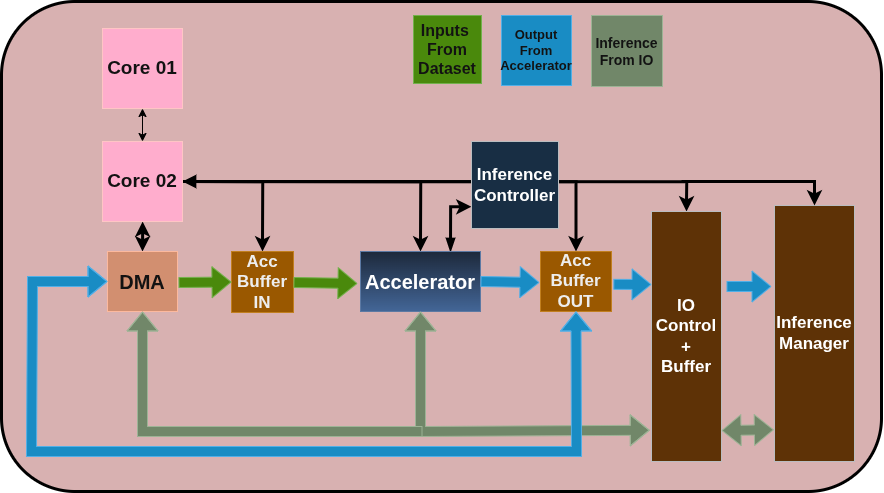

The diagram above was exported from draw.io. Its source (the exported page's mxGraphModel, read from the mxfile embedded in the PNG):
<mxGraphModel dx="2986" dy="2269" grid="1" gridSize="10" guides="1" tooltips="1" connect="1" arrows="1" fold="1" page="1" pageScale="1" pageWidth="850" pageHeight="1100" background="none" math="0" shadow="0">
  <root>
    <mxCell id="0" />
    <mxCell id="1" parent="0" />
    <mxCell id="2" parent="1" style="rounded=1;whiteSpace=wrap;html=1;strokeColor=light-dark(#000000,#000000);fillColor=light-dark(#000000, #d8b1b1);strokeWidth=3;" value="" vertex="1">
      <mxGeometry height="490" width="880" x="2630" y="170" as="geometry" />
    </mxCell>
    <mxCell id="3" parent="1" style="whiteSpace=wrap;html=1;aspect=fixed;fillColor=#a20025;fontColor=#ffffff;strokeColor=#6F0000;" value="&lt;font style=&quot;font-size: 19px;&quot;&gt;&lt;b&gt;&lt;font&gt;Core 01&lt;/font&gt;&lt;/b&gt;&lt;/font&gt;" vertex="1">
      <mxGeometry height="80" width="80" x="2731" y="197" as="geometry" />
    </mxCell>
    <mxCell id="4" edge="1" parent="1" source="9" style="edgeStyle=orthogonalEdgeStyle;rounded=0;orthogonalLoop=1;jettySize=auto;html=1;entryX=0.5;entryY=0;entryDx=0;entryDy=0;fillColor=#fa6800;strokeColor=light-dark(#000000,#000000);startArrow=classic;startFill=1;strokeWidth=3;" target="14">
      <mxGeometry relative="1" as="geometry" />
    </mxCell>
    <mxCell id="5" edge="1" parent="1" source="9" style="edgeStyle=orthogonalEdgeStyle;rounded=0;orthogonalLoop=1;jettySize=auto;html=1;exitX=1;exitY=0.5;exitDx=0;exitDy=0;entryX=0.5;entryY=0;entryDx=0;entryDy=0;fillColor=#fa6800;strokeColor=light-dark(#000000,#000000);strokeWidth=3;" target="15">
      <mxGeometry relative="1" as="geometry">
        <Array as="points">
          <mxPoint x="2891" y="350" />
        </Array>
      </mxGeometry>
    </mxCell>
    <mxCell id="6" edge="1" parent="1" source="9" style="edgeStyle=orthogonalEdgeStyle;rounded=0;orthogonalLoop=1;jettySize=auto;html=1;exitX=1;exitY=0.5;exitDx=0;exitDy=0;entryX=0.5;entryY=0;entryDx=0;entryDy=0;fillColor=#fa6800;strokeColor=light-dark(#000000,#000000);strokeWidth=3;" target="11">
      <mxGeometry relative="1" as="geometry" />
    </mxCell>
    <mxCell id="7" edge="1" parent="1" source="9" style="edgeStyle=orthogonalEdgeStyle;rounded=0;orthogonalLoop=1;jettySize=auto;html=1;exitX=1;exitY=0.5;exitDx=0;exitDy=0;entryX=0.5;entryY=0;entryDx=0;entryDy=0;fillColor=#fa6800;strokeColor=light-dark(#000000,#000000);strokeWidth=3;" target="13">
      <mxGeometry relative="1" as="geometry" />
    </mxCell>
    <mxCell id="8" edge="1" parent="1" source="9" style="edgeStyle=orthogonalEdgeStyle;rounded=0;orthogonalLoop=1;jettySize=auto;html=1;exitX=1;exitY=0.5;exitDx=0;exitDy=0;entryX=0.5;entryY=0;entryDx=0;entryDy=0;fillColor=#fa6800;strokeColor=light-dark(#000000,#000000);startArrow=block;startFill=1;strokeWidth=3;" target="19">
      <mxGeometry relative="1" as="geometry" />
    </mxCell>
    <mxCell id="9" parent="1" style="whiteSpace=wrap;html=1;aspect=fixed;fillColor=#a20025;fontColor=#ffffff;strokeColor=#6F0000;" value="&lt;font style=&quot;font-size: 19px;&quot;&gt;&lt;b&gt;&lt;font&gt;Core 02&lt;/font&gt;&lt;/b&gt;&lt;/font&gt;" vertex="1">
      <mxGeometry height="80" width="80" x="2731" y="310" as="geometry" />
    </mxCell>
    <mxCell id="10" edge="1" parent="1" source="11" style="edgeStyle=orthogonalEdgeStyle;rounded=0;orthogonalLoop=1;jettySize=auto;html=1;exitX=0.75;exitY=0;exitDx=0;exitDy=0;entryX=0;entryY=0.75;entryDx=0;entryDy=0;startArrow=blockThin;startFill=1;fillColor=#fa6800;strokeColor=light-dark(#000000,#000000);strokeWidth=3;" target="24">
      <mxGeometry relative="1" as="geometry" />
    </mxCell>
    <mxCell id="11" parent="1" style="rounded=0;whiteSpace=wrap;html=1;fillColor=#dae8fc;strokeColor=#6c8ebf;gradientColor=#7ea6e0;" value="&lt;font style=&quot;font-size: 20px;&quot;&gt;&lt;b&gt;Accelerator&lt;/b&gt;&lt;/font&gt;" vertex="1">
      <mxGeometry height="60" width="120" x="2989" y="420" as="geometry" />
    </mxCell>
    <mxCell id="12" edge="1" parent="1" source="9" style="endArrow=classic;startArrow=classic;html=1;rounded=0;entryX=0.5;entryY=1;entryDx=0;entryDy=0;exitX=0.5;exitY=0;exitDx=0;exitDy=0;strokeColor=light-dark(#000000,#000000);" target="3" value="">
      <mxGeometry height="50" relative="1" width="50" as="geometry">
        <mxPoint x="2751" y="310" as="sourcePoint" />
        <mxPoint x="2801" y="260" as="targetPoint" />
      </mxGeometry>
    </mxCell>
    <mxCell id="13" parent="1" style="rounded=0;whiteSpace=wrap;html=1;fillColor=#f0a30a;fontColor=#000000;strokeColor=#BD7000;" value="&lt;font style=&quot;font-size: 17px;&quot;&gt;&lt;b&gt;Acc&lt;br&gt;Buffer&lt;br&gt;OUT&lt;/b&gt;&lt;/font&gt;" vertex="1">
      <mxGeometry height="60" width="71" x="3169" y="420" as="geometry" />
    </mxCell>
    <mxCell id="14" parent="1" style="rounded=0;whiteSpace=wrap;html=1;fillColor=#a0522d;fontColor=#ffffff;strokeColor=#6D1F00;" value="&lt;font style=&quot;font-size: 20px;&quot;&gt;&lt;b&gt;DMA&lt;/b&gt;&lt;/font&gt;" vertex="1">
      <mxGeometry height="60" width="70" x="2736" y="420" as="geometry" />
    </mxCell>
    <mxCell id="15" parent="1" style="rounded=0;whiteSpace=wrap;html=1;fillColor=#f0a30a;fontColor=#000000;strokeColor=#BD7000;" value="&lt;font style=&quot;font-size: 17px;&quot;&gt;&lt;b&gt;Acc&lt;br&gt;Buffer&lt;br&gt;IN&lt;/b&gt;&lt;/font&gt;" vertex="1">
      <mxGeometry height="61" width="62" x="2860" y="420" as="geometry" />
    </mxCell>
    <mxCell id="16" edge="1" parent="1" style="shape=flexArrow;endArrow=classic;startArrow=none;html=1;rounded=0;fillColor=#60a917;strokeColor=#2D7600;startFill=0;entryX=0;entryY=0.5;entryDx=0;entryDy=0;" target="15" value="">
      <mxGeometry height="100" relative="1" width="100" as="geometry">
        <mxPoint x="2807" y="451" as="sourcePoint" />
        <mxPoint x="2858" y="451" as="targetPoint" />
      </mxGeometry>
    </mxCell>
    <mxCell id="17" edge="1" parent="1" source="15" style="shape=flexArrow;endArrow=classic;startArrow=none;html=1;rounded=0;fillColor=#60a917;strokeColor=#2D7600;startFill=0;" value="">
      <mxGeometry height="100" relative="1" width="100" as="geometry">
        <mxPoint x="2927" y="451" as="sourcePoint" />
        <mxPoint x="2986" y="452" as="targetPoint" />
      </mxGeometry>
    </mxCell>
    <mxCell id="18" edge="1" parent="1" style="shape=flexArrow;endArrow=classic;startArrow=none;html=1;rounded=0;exitX=1;exitY=0.5;exitDx=0;exitDy=0;fillColor=#1ba1e2;strokeColor=#006EAF;startFill=0;" value="">
      <mxGeometry height="100" relative="1" width="100" as="geometry">
        <mxPoint x="3109" y="450" as="sourcePoint" />
        <mxPoint x="3168" y="451" as="targetPoint" />
      </mxGeometry>
    </mxCell>
    <mxCell id="19" parent="1" style="rounded=0;whiteSpace=wrap;html=1;fillColor=#ffcc99;strokeColor=#36393d;" value="&lt;b&gt;&lt;font style=&quot;font-size: 17px;&quot;&gt;IO&lt;br&gt;&lt;/font&gt;&lt;/b&gt;&lt;div&gt;&lt;b&gt;&lt;font style=&quot;font-size: 17px;&quot;&gt;Control&lt;/font&gt;&lt;/b&gt;&lt;/div&gt;&lt;b&gt;&lt;font style=&quot;font-size: 17px;&quot;&gt;+&lt;br&gt;Buffer&lt;/font&gt;&lt;/b&gt;" vertex="1">
      <mxGeometry height="250" width="70" x="3280" y="380" as="geometry" />
    </mxCell>
    <mxCell id="20" edge="1" parent="1" source="13" style="shape=flexArrow;endArrow=classic;startArrow=none;html=1;rounded=0;exitX=1.026;exitY=0.547;exitDx=0;exitDy=0;fillColor=#1ba1e2;strokeColor=#006EAF;startFill=0;exitPerimeter=0;" value="">
      <mxGeometry height="100" relative="1" width="100" as="geometry">
        <mxPoint x="3229" y="452" as="sourcePoint" />
        <mxPoint x="3280" y="453" as="targetPoint" />
      </mxGeometry>
    </mxCell>
    <mxCell id="21" edge="1" parent="1" source="11" style="shape=flexArrow;endArrow=classic;startArrow=classic;html=1;rounded=0;entryX=-0.025;entryY=0.875;entryDx=0;entryDy=0;entryPerimeter=0;exitX=0.5;exitY=1;exitDx=0;exitDy=0;fillColor=#6d8764;strokeColor=#3A5431;" target="19" value="">
      <mxGeometry height="100" relative="1" width="100" as="geometry">
        <Array as="points">
          <mxPoint x="3049" y="600" />
        </Array>
        <mxPoint x="2811" y="600" as="sourcePoint" />
        <mxPoint x="3041" y="560" as="targetPoint" />
      </mxGeometry>
    </mxCell>
    <mxCell id="22" edge="1" parent="1" style="shape=flexArrow;endArrow=classic;html=1;rounded=0;entryX=0.5;entryY=1;entryDx=0;entryDy=0;fillColor=#6d8764;strokeColor=#3A5431;" target="14" value="">
      <mxGeometry height="50" relative="1" width="50" as="geometry">
        <Array as="points">
          <mxPoint x="2771" y="600" />
        </Array>
        <mxPoint x="3051" y="600" as="sourcePoint" />
        <mxPoint x="2771" y="520" as="targetPoint" />
      </mxGeometry>
    </mxCell>
    <mxCell id="23" edge="1" parent="1" source="14" style="shape=flexArrow;endArrow=classic;startArrow=classic;html=1;rounded=0;exitX=0;exitY=0.5;exitDx=0;exitDy=0;fillColor=#1ba1e2;strokeColor=#006EAF;entryX=0.5;entryY=1;entryDx=0;entryDy=0;" target="13" value="">
      <mxGeometry height="100" relative="1" width="100" as="geometry">
        <Array as="points">
          <mxPoint x="2661" y="450" />
          <mxPoint x="2660" y="620" />
          <mxPoint x="3205" y="620" />
        </Array>
        <mxPoint x="2851" y="580" as="sourcePoint" />
        <mxPoint x="3175" y="686" as="targetPoint" />
      </mxGeometry>
    </mxCell>
    <mxCell id="24" parent="1" style="whiteSpace=wrap;html=1;aspect=fixed;fillColor=#cce5ff;strokeColor=#36393d;" value="&lt;font style=&quot;font-size: 17px;&quot;&gt;&lt;b&gt;Inference&lt;br&gt;Controller&lt;/b&gt;&lt;/font&gt;" vertex="1">
      <mxGeometry height="87" width="87" x="3100" y="310" as="geometry" />
    </mxCell>
    <mxCell id="25" parent="1" style="rounded=0;whiteSpace=wrap;html=1;fillColor=#ffcc99;strokeColor=#36393d;" value="&lt;font style=&quot;font-size: 17px;&quot;&gt;&lt;b&gt;Inference Manager&lt;/b&gt;&lt;/font&gt;" vertex="1">
      <mxGeometry height="256" width="80" x="3403" y="374" as="geometry" />
    </mxCell>
    <mxCell id="26" edge="1" parent="1" style="shape=flexArrow;endArrow=classic;startArrow=classic;html=1;rounded=0;fillColor=#6d8764;strokeColor=#3A5431;entryX=-0.008;entryY=0.876;entryDx=0;entryDy=0;entryPerimeter=0;" target="25" value="">
      <mxGeometry height="100" relative="1" width="100" as="geometry">
        <mxPoint x="3350" y="599" as="sourcePoint" />
        <mxPoint x="3396" y="599" as="targetPoint" />
      </mxGeometry>
    </mxCell>
    <mxCell id="27" edge="1" parent="1" style="endArrow=classic;html=1;rounded=0;entryX=0.5;entryY=0;entryDx=0;entryDy=0;fillColor=#fa6800;strokeColor=light-dark(#000000,#000000);strokeWidth=3;" target="25" value="">
      <mxGeometry height="50" relative="1" width="50" as="geometry">
        <Array as="points">
          <mxPoint x="3443" y="350" />
        </Array>
        <mxPoint x="3310" y="350" as="sourcePoint" />
        <mxPoint x="3390" y="370" as="targetPoint" />
      </mxGeometry>
    </mxCell>
    <mxCell id="28" parent="1" style="whiteSpace=wrap;html=1;aspect=fixed;fillColor=#60a917;fontColor=#ffffff;strokeColor=#2D7600;" value="&lt;font style=&quot;font-size: 16px;&quot;&gt;&lt;b&gt;Inputs&amp;nbsp;&lt;br&gt;From Dataset&lt;/b&gt;&lt;/font&gt;" vertex="1">
      <mxGeometry height="68" width="68" x="3042" y="184" as="geometry" />
    </mxCell>
    <mxCell id="29" parent="1" style="whiteSpace=wrap;html=1;aspect=fixed;fillColor=#1ba1e2;fontColor=#ffffff;strokeColor=#006EAF;" value="&lt;font style=&quot;font-size: 13px;&quot;&gt;&lt;b&gt;&lt;font&gt;Output From Accelerator&lt;/font&gt;&lt;/b&gt;&lt;/font&gt;" vertex="1">
      <mxGeometry height="70" width="70" x="3130" y="184" as="geometry" />
    </mxCell>
    <mxCell id="30" parent="1" style="whiteSpace=wrap;html=1;aspect=fixed;fillColor=#6d8764;fontColor=#ffffff;strokeColor=#3A5431;" value="&lt;font style=&quot;font-size: 14px;&quot;&gt;&lt;b&gt;Inference&lt;br&gt;From IO&lt;/b&gt;&lt;/font&gt;" vertex="1">
      <mxGeometry height="71" width="71" x="3220" y="184" as="geometry" />
    </mxCell>
    <mxCell id="31" edge="1" parent="1" style="shape=flexArrow;endArrow=classic;startArrow=none;html=1;rounded=0;exitX=1.026;exitY=0.547;exitDx=0;exitDy=0;fillColor=#1ba1e2;strokeColor=#006EAF;startFill=0;exitPerimeter=0;" value="">
      <mxGeometry height="100" relative="1" width="100" as="geometry">
        <mxPoint x="3355" y="455" as="sourcePoint" />
        <mxPoint x="3400" y="455" as="targetPoint" />
      </mxGeometry>
    </mxCell>
  </root>
</mxGraphModel>